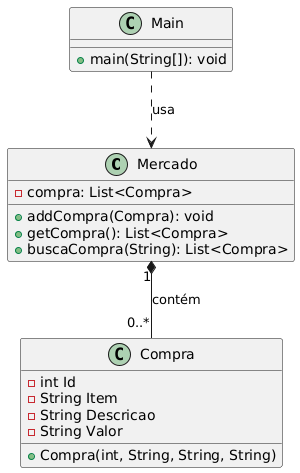

The diagram above was rendered by PlantUML. Its source (embedded in the PNG):
@startuml
class Mercado {
  - compra: List<Compra>
  + addCompra(Compra): void
  + getCompra(): List<Compra>
  + buscaCompra(String): List<Compra>
}

class Compra {
  - int Id
  - String Item
  - String Descricao
  - String Valor
  + Compra(int, String, String, String)
}

class Main {
  + main(String[]): void
}

Mercado "1" *-- "0..*" Compra : contém
Main ..> Mercado : usa
@enduml